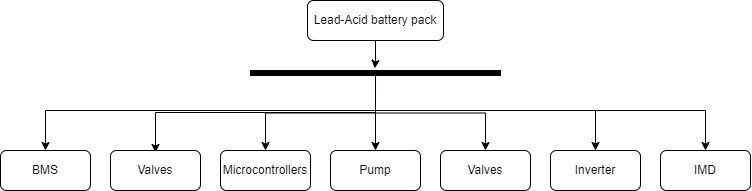

The diagram above was exported from draw.io. Its source (the exported page's mxGraphModel, read from the mxfile embedded in the PNG):
<mxGraphModel dx="895" dy="1515" grid="1" gridSize="10" guides="1" tooltips="1" connect="1" arrows="1" fold="1" page="1" pageScale="1" pageWidth="827" pageHeight="1169" math="0" shadow="0">
  <root>
    <mxCell id="WIyWlLk6GJQsqaUBKTNV-0" />
    <mxCell id="WIyWlLk6GJQsqaUBKTNV-1" parent="WIyWlLk6GJQsqaUBKTNV-0" />
    <mxCell id="WIyWlLk6GJQsqaUBKTNV-3" value="Lead-Acid battery pack" style="rounded=1;whiteSpace=wrap;html=1;fontSize=12;glass=0;strokeWidth=1;shadow=0;" parent="WIyWlLk6GJQsqaUBKTNV-1" vertex="1">
      <mxGeometry x="367" y="110" width="136" height="40" as="geometry" />
    </mxCell>
    <mxCell id="1TmUtGVirYV8LB-zfF-s-10" style="edgeStyle=orthogonalEdgeStyle;rounded=0;orthogonalLoop=1;jettySize=auto;html=1;entryX=0.5;entryY=0;entryDx=0;entryDy=0;" edge="1" parent="WIyWlLk6GJQsqaUBKTNV-1">
      <mxGeometry relative="1" as="geometry">
        <mxPoint x="435.00800000000004" y="187" as="sourcePoint" />
        <mxPoint x="215" y="262" as="targetPoint" />
        <Array as="points">
          <mxPoint x="435" y="222" />
          <mxPoint x="215" y="222" />
        </Array>
      </mxGeometry>
    </mxCell>
    <mxCell id="1TmUtGVirYV8LB-zfF-s-11" style="edgeStyle=orthogonalEdgeStyle;rounded=0;orthogonalLoop=1;jettySize=auto;html=1;entryX=0.5;entryY=0;entryDx=0;entryDy=0;" edge="1" parent="WIyWlLk6GJQsqaUBKTNV-1" source="1TmUtGVirYV8LB-zfF-s-1" target="1TmUtGVirYV8LB-zfF-s-5">
      <mxGeometry relative="1" as="geometry" />
    </mxCell>
    <mxCell id="1TmUtGVirYV8LB-zfF-s-13" style="edgeStyle=orthogonalEdgeStyle;rounded=0;orthogonalLoop=1;jettySize=auto;html=1;entryX=0.5;entryY=0;entryDx=0;entryDy=0;" edge="1" parent="WIyWlLk6GJQsqaUBKTNV-1" source="1TmUtGVirYV8LB-zfF-s-1" target="1TmUtGVirYV8LB-zfF-s-4">
      <mxGeometry relative="1" as="geometry" />
    </mxCell>
    <mxCell id="1TmUtGVirYV8LB-zfF-s-15" style="edgeStyle=orthogonalEdgeStyle;rounded=0;orthogonalLoop=1;jettySize=auto;html=1;entryX=0.5;entryY=0;entryDx=0;entryDy=0;" edge="1" parent="WIyWlLk6GJQsqaUBKTNV-1" source="1TmUtGVirYV8LB-zfF-s-1" target="1TmUtGVirYV8LB-zfF-s-6">
      <mxGeometry relative="1" as="geometry" />
    </mxCell>
    <mxCell id="1TmUtGVirYV8LB-zfF-s-16" style="edgeStyle=orthogonalEdgeStyle;rounded=0;orthogonalLoop=1;jettySize=auto;html=1;entryX=0.5;entryY=0;entryDx=0;entryDy=0;" edge="1" parent="WIyWlLk6GJQsqaUBKTNV-1" source="1TmUtGVirYV8LB-zfF-s-1" target="1TmUtGVirYV8LB-zfF-s-8">
      <mxGeometry relative="1" as="geometry">
        <Array as="points">
          <mxPoint x="435" y="220" />
          <mxPoint x="655" y="220" />
        </Array>
      </mxGeometry>
    </mxCell>
    <mxCell id="1TmUtGVirYV8LB-zfF-s-17" style="edgeStyle=orthogonalEdgeStyle;rounded=0;orthogonalLoop=1;jettySize=auto;html=1;entryX=0.5;entryY=0;entryDx=0;entryDy=0;" edge="1" parent="WIyWlLk6GJQsqaUBKTNV-1" source="1TmUtGVirYV8LB-zfF-s-1" target="1TmUtGVirYV8LB-zfF-s-9">
      <mxGeometry relative="1" as="geometry">
        <Array as="points">
          <mxPoint x="435" y="220" />
          <mxPoint x="765" y="220" />
        </Array>
      </mxGeometry>
    </mxCell>
    <mxCell id="1TmUtGVirYV8LB-zfF-s-18" style="edgeStyle=orthogonalEdgeStyle;rounded=0;orthogonalLoop=1;jettySize=auto;html=1;entryX=0.5;entryY=0;entryDx=0;entryDy=0;" edge="1" parent="WIyWlLk6GJQsqaUBKTNV-1" source="1TmUtGVirYV8LB-zfF-s-1" target="1TmUtGVirYV8LB-zfF-s-7">
      <mxGeometry relative="1" as="geometry">
        <Array as="points">
          <mxPoint x="435" y="220" />
          <mxPoint x="105" y="220" />
        </Array>
      </mxGeometry>
    </mxCell>
    <mxCell id="1TmUtGVirYV8LB-zfF-s-1" value="" style="html=1;points=[];perimeter=orthogonalPerimeter;fillColor=strokeColor;direction=south;" vertex="1" parent="WIyWlLk6GJQsqaUBKTNV-1">
      <mxGeometry x="310" y="180" width="250" height="5" as="geometry" />
    </mxCell>
    <mxCell id="1TmUtGVirYV8LB-zfF-s-3" value="Valves" style="rounded=1;whiteSpace=wrap;html=1;fontSize=12;glass=0;strokeWidth=1;shadow=0;" vertex="1" parent="WIyWlLk6GJQsqaUBKTNV-1">
      <mxGeometry x="170" y="260" width="90" height="40" as="geometry" />
    </mxCell>
    <mxCell id="1TmUtGVirYV8LB-zfF-s-4" value="Microcontrollers" style="rounded=1;whiteSpace=wrap;html=1;fontSize=12;glass=0;strokeWidth=1;shadow=0;" vertex="1" parent="WIyWlLk6GJQsqaUBKTNV-1">
      <mxGeometry x="280" y="260" width="90" height="40" as="geometry" />
    </mxCell>
    <mxCell id="1TmUtGVirYV8LB-zfF-s-5" value="Pump" style="rounded=1;whiteSpace=wrap;html=1;fontSize=12;glass=0;strokeWidth=1;shadow=0;" vertex="1" parent="WIyWlLk6GJQsqaUBKTNV-1">
      <mxGeometry x="390" y="260" width="90" height="40" as="geometry" />
    </mxCell>
    <mxCell id="1TmUtGVirYV8LB-zfF-s-6" value="Valves" style="rounded=1;whiteSpace=wrap;html=1;fontSize=12;glass=0;strokeWidth=1;shadow=0;" vertex="1" parent="WIyWlLk6GJQsqaUBKTNV-1">
      <mxGeometry x="500" y="260" width="90" height="40" as="geometry" />
    </mxCell>
    <mxCell id="1TmUtGVirYV8LB-zfF-s-7" value="BMS" style="rounded=1;whiteSpace=wrap;html=1;fontSize=12;glass=0;strokeWidth=1;shadow=0;" vertex="1" parent="WIyWlLk6GJQsqaUBKTNV-1">
      <mxGeometry x="60" y="260" width="90" height="40" as="geometry" />
    </mxCell>
    <mxCell id="1TmUtGVirYV8LB-zfF-s-8" value="Inverter" style="rounded=1;whiteSpace=wrap;html=1;fontSize=12;glass=0;strokeWidth=1;shadow=0;" vertex="1" parent="WIyWlLk6GJQsqaUBKTNV-1">
      <mxGeometry x="610" y="260" width="90" height="40" as="geometry" />
    </mxCell>
    <mxCell id="1TmUtGVirYV8LB-zfF-s-9" value="IMD" style="rounded=1;whiteSpace=wrap;html=1;fontSize=12;glass=0;strokeWidth=1;shadow=0;" vertex="1" parent="WIyWlLk6GJQsqaUBKTNV-1">
      <mxGeometry x="720" y="260" width="90" height="40" as="geometry" />
    </mxCell>
    <mxCell id="1TmUtGVirYV8LB-zfF-s-14" style="edgeStyle=orthogonalEdgeStyle;rounded=0;orthogonalLoop=1;jettySize=auto;html=1;entryX=-0.439;entryY=0.503;entryDx=0;entryDy=0;entryPerimeter=0;" edge="1" parent="WIyWlLk6GJQsqaUBKTNV-1" source="WIyWlLk6GJQsqaUBKTNV-3" target="1TmUtGVirYV8LB-zfF-s-1">
      <mxGeometry relative="1" as="geometry" />
    </mxCell>
  </root>
</mxGraphModel>